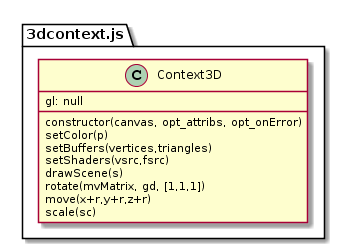

The diagram above was rendered by PlantUML. Its source (embedded in the PNG):
@startuml
package "3dcontext.js"{
class Context3D {

   constructor(canvas, opt_attribs, opt_onError)
   gl: null
   setColor(p)
   setBuffers(vertices,triangles)
   setShaders(vsrc,fsrc)
   drawScene(s)
   rotate(mvMatrix, gd, [1,1,1])
   move(x+r,y+r,z+r)
   scale(sc)
}
}
@enduml